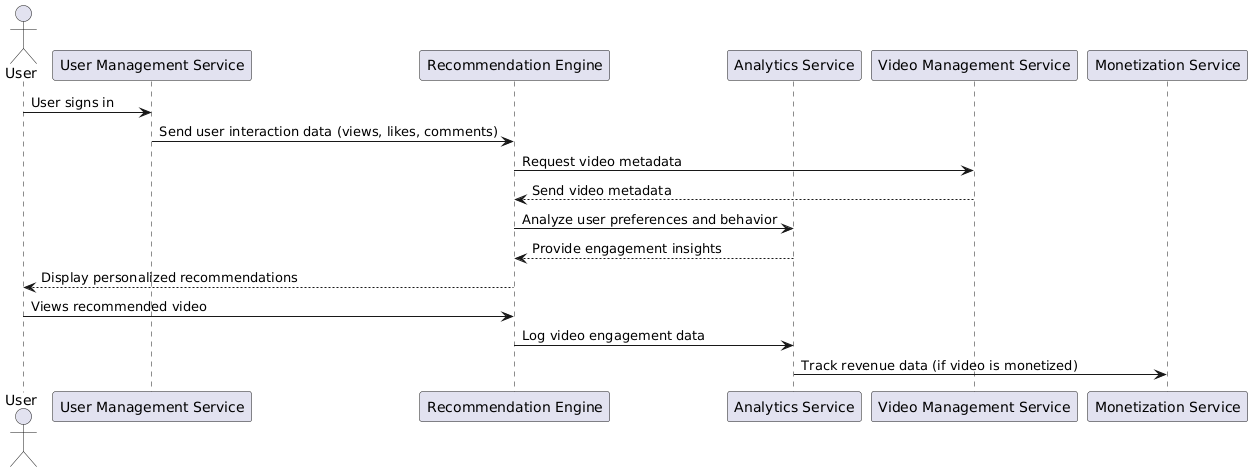

The diagram above was rendered by PlantUML. Its source (embedded in the PNG):
@startuml
actor User
participant "User Management Service" as UM
participant "Recommendation Engine" as RE
participant "Analytics Service" as AS
participant "Video Management Service" as VMS
participant "Monetization Service" as MS

User -> UM: User signs in
UM -> RE: Send user interaction data (views, likes, comments)
RE -> VMS: Request video metadata
VMS --> RE: Send video metadata
RE -> AS: Analyze user preferences and behavior
AS --> RE: Provide engagement insights
RE --> User: Display personalized recommendations

User -> RE: Views recommended video
RE -> AS: Log video engagement data
AS -> MS: Track revenue data (if video is monetized)
@enduml